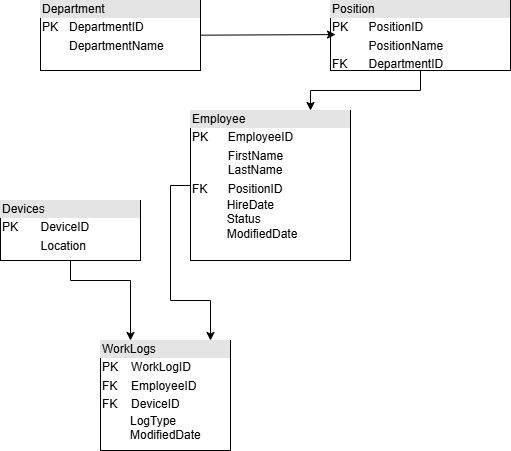

The diagram above was exported from draw.io. Its source (the exported page's mxGraphModel, read from the mxfile embedded in the PNG):
<mxGraphModel dx="679" dy="568" grid="1" gridSize="10" guides="1" tooltips="1" connect="1" arrows="1" fold="1" page="1" pageScale="1" pageWidth="827" pageHeight="1169" math="0" shadow="0">
  <root>
    <mxCell id="0" />
    <mxCell id="1" parent="0" />
    <mxCell id="75RjfHL5891QdKsVgNxF-1" parent="1" style="verticalAlign=top;align=left;overflow=fill;html=1;whiteSpace=wrap;" value="&lt;div style=&quot;box-sizing: border-box; width: 100%; background: rgb(228, 228, 228); padding: 2px;&quot;&gt;Department&lt;/div&gt;&lt;table style=&quot;width:100%;font-size:1em;&quot; cellpadding=&quot;2&quot; cellspacing=&quot;0&quot;&gt;&lt;tbody&gt;&lt;tr&gt;&lt;td&gt;PK&lt;/td&gt;&lt;td&gt;DepartmentID&lt;/td&gt;&lt;/tr&gt;&lt;tr&gt;&lt;td&gt;&lt;br&gt;&lt;/td&gt;&lt;td&gt;DepartmentName&lt;/td&gt;&lt;/tr&gt;&lt;tr&gt;&lt;td&gt;&lt;/td&gt;&lt;td&gt;&lt;br&gt;&lt;/td&gt;&lt;/tr&gt;&lt;/tbody&gt;&lt;/table&gt;" vertex="1">
      <mxGeometry height="70" width="160" x="280" y="300" as="geometry" />
    </mxCell>
    <mxCell id="75RjfHL5891QdKsVgNxF-9" edge="1" parent="1" source="75RjfHL5891QdKsVgNxF-2" style="edgeStyle=orthogonalEdgeStyle;rounded=0;orthogonalLoop=1;jettySize=auto;html=1;exitX=0.5;exitY=1;exitDx=0;exitDy=0;entryX=0.75;entryY=0;entryDx=0;entryDy=0;" target="75RjfHL5891QdKsVgNxF-5">
      <mxGeometry relative="1" as="geometry" />
    </mxCell>
    <mxCell id="75RjfHL5891QdKsVgNxF-2" parent="1" style="verticalAlign=top;align=left;overflow=fill;html=1;whiteSpace=wrap;" value="&lt;div style=&quot;box-sizing: border-box; width: 100%; background: rgb(228, 228, 228); padding: 2px;&quot;&gt;Position&lt;/div&gt;&lt;table style=&quot;width:100%;font-size:1em;&quot; cellpadding=&quot;2&quot; cellspacing=&quot;0&quot;&gt;&lt;tbody&gt;&lt;tr&gt;&lt;td&gt;PK&lt;/td&gt;&lt;td&gt;PositionID&lt;/td&gt;&lt;/tr&gt;&lt;tr&gt;&lt;td&gt;&lt;br&gt;&lt;/td&gt;&lt;td&gt;PositionName&lt;/td&gt;&lt;/tr&gt;&lt;tr&gt;&lt;td&gt;FK&lt;/td&gt;&lt;td&gt;DepartmentID&lt;/td&gt;&lt;/tr&gt;&lt;/tbody&gt;&lt;/table&gt;" vertex="1">
      <mxGeometry height="70" width="180" x="570" y="300" as="geometry" />
    </mxCell>
    <mxCell id="75RjfHL5891QdKsVgNxF-4" edge="1" parent="1" source="75RjfHL5891QdKsVgNxF-1" style="rounded=0;orthogonalLoop=1;jettySize=auto;html=1;entryX=0.028;entryY=0.487;entryDx=0;entryDy=0;entryPerimeter=0;endArrow=classic;endFill=1;" target="75RjfHL5891QdKsVgNxF-2">
      <mxGeometry relative="1" as="geometry" />
    </mxCell>
    <mxCell id="75RjfHL5891QdKsVgNxF-14" edge="1" parent="1" source="75RjfHL5891QdKsVgNxF-5" style="edgeStyle=orthogonalEdgeStyle;rounded=0;orthogonalLoop=1;jettySize=auto;html=1;exitX=0;exitY=0.5;exitDx=0;exitDy=0;entryX=0.75;entryY=0;entryDx=0;entryDy=0;">
      <mxGeometry relative="1" as="geometry">
        <mxPoint x="450" y="640" as="targetPoint" />
      </mxGeometry>
    </mxCell>
    <mxCell id="75RjfHL5891QdKsVgNxF-5" parent="1" style="verticalAlign=top;align=left;overflow=fill;html=1;whiteSpace=wrap;" value="&lt;div style=&quot;box-sizing: border-box; width: 100%; background: rgb(228, 228, 228); padding: 2px;&quot;&gt;Employee&lt;/div&gt;&lt;table style=&quot;width:100%;font-size:1em;&quot; cellpadding=&quot;2&quot; cellspacing=&quot;0&quot;&gt;&lt;tbody&gt;&lt;tr&gt;&lt;td&gt;PK&lt;/td&gt;&lt;td&gt;EmployeeID&lt;br&gt;&lt;/td&gt;&lt;/tr&gt;&lt;tr&gt;&lt;td&gt;&lt;br&gt;&lt;/td&gt;&lt;td&gt;FirstName&lt;br&gt;LastName&lt;/td&gt;&lt;/tr&gt;&lt;tr&gt;&lt;td&gt;FK&lt;/td&gt;&lt;td&gt;PositionID&lt;/td&gt;&lt;/tr&gt;&lt;/tbody&gt;&lt;/table&gt;&amp;nbsp; &amp;nbsp; &amp;nbsp; &amp;nbsp;&amp;nbsp;&lt;span style=&quot;background-color: transparent; color: light-dark(rgb(0, 0, 0), rgb(255, 255, 255));&quot;&gt;&amp;nbsp; &amp;nbsp;HireDate&lt;/span&gt;&lt;div&gt;&lt;span style=&quot;white-space: pre;&quot;&gt;&#09;&lt;/span&gt;&amp;nbsp; &amp;nbsp;Status&lt;/div&gt;&lt;div&gt;&lt;span style=&quot;white-space: pre;&quot;&gt;&#09;&lt;/span&gt;&amp;nbsp; &amp;nbsp;ModifiedDate&lt;/div&gt;" vertex="1">
      <mxGeometry height="150" width="160" x="430" y="410" as="geometry" />
    </mxCell>
    <mxCell id="75RjfHL5891QdKsVgNxF-13" edge="1" parent="1" style="edgeStyle=orthogonalEdgeStyle;rounded=0;orthogonalLoop=1;jettySize=auto;html=1;exitX=0.5;exitY=1;exitDx=0;exitDy=0;entryX=0.25;entryY=0;entryDx=0;entryDy=0;">
      <mxGeometry relative="1" as="geometry">
        <Array as="points">
          <mxPoint x="310" y="580" />
          <mxPoint x="370" y="580" />
        </Array>
        <mxPoint x="310" y="560" as="sourcePoint" />
        <mxPoint x="370" y="640" as="targetPoint" />
      </mxGeometry>
    </mxCell>
    <mxCell id="75RjfHL5891QdKsVgNxF-15" parent="1" style="verticalAlign=top;align=left;overflow=fill;html=1;whiteSpace=wrap;" value="&lt;div style=&quot;box-sizing: border-box; width: 100%; background: rgb(228, 228, 228); padding: 2px;&quot;&gt;Devices&lt;/div&gt;&lt;table style=&quot;width:100%;font-size:1em;&quot; cellpadding=&quot;2&quot; cellspacing=&quot;0&quot;&gt;&lt;tbody&gt;&lt;tr&gt;&lt;td&gt;PK&lt;/td&gt;&lt;td&gt;DeviceID&lt;/td&gt;&lt;/tr&gt;&lt;tr&gt;&lt;td&gt;&lt;br&gt;&lt;/td&gt;&lt;td&gt;Location&lt;/td&gt;&lt;/tr&gt;&lt;tr&gt;&lt;td&gt;&lt;/td&gt;&lt;td&gt;&lt;br&gt;&lt;/td&gt;&lt;/tr&gt;&lt;/tbody&gt;&lt;/table&gt;" vertex="1">
      <mxGeometry height="60" width="140" x="240" y="500" as="geometry" />
    </mxCell>
    <mxCell id="75RjfHL5891QdKsVgNxF-16" parent="1" style="verticalAlign=top;align=left;overflow=fill;html=1;whiteSpace=wrap;" value="&lt;div style=&quot;box-sizing: border-box; width: 100%; background: rgb(228, 228, 228); padding: 2px;&quot;&gt;WorkLogs&lt;/div&gt;&lt;table style=&quot;width:100%;font-size:1em;&quot; cellpadding=&quot;2&quot; cellspacing=&quot;0&quot;&gt;&lt;tbody&gt;&lt;tr&gt;&lt;td&gt;PK&lt;/td&gt;&lt;td&gt;WorkLogID&lt;/td&gt;&lt;/tr&gt;&lt;tr&gt;&lt;td&gt;FK&lt;/td&gt;&lt;td&gt;EmployeeID&lt;/td&gt;&lt;/tr&gt;&lt;tr&gt;&lt;td&gt;FK&lt;/td&gt;&lt;td&gt;DeviceID&lt;/td&gt;&lt;/tr&gt;&lt;/tbody&gt;&lt;/table&gt;&amp;nbsp;&lt;span style=&quot;white-space: pre;&quot;&gt;&#09;&lt;/span&gt;&amp;nbsp;LogType&lt;div&gt;&lt;span style=&quot;white-space: pre;&quot;&gt;&#09;&lt;/span&gt;&amp;nbsp;ModifiedDate&lt;br&gt;&lt;/div&gt;" vertex="1">
      <mxGeometry height="110" width="130" x="340" y="640" as="geometry" />
    </mxCell>
  </root>
</mxGraphModel>